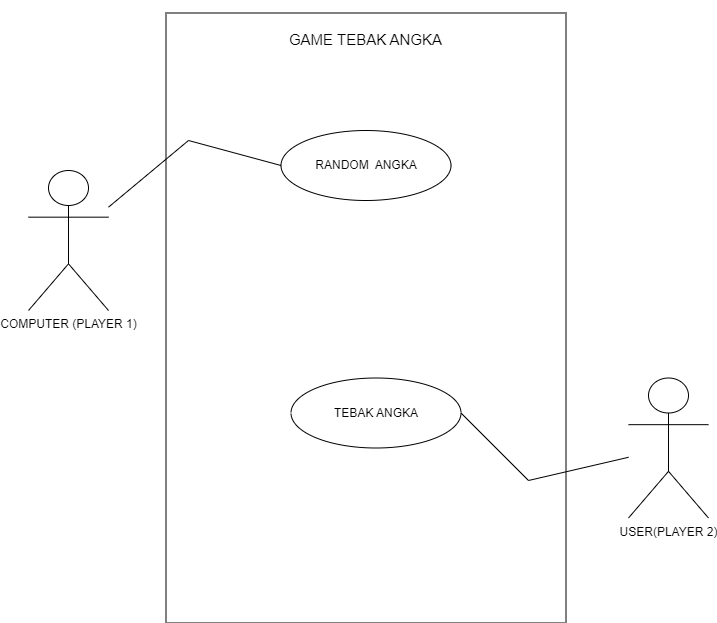

The diagram above was exported from draw.io. Its source (the exported page's mxGraphModel, read from the mxfile embedded in the PNG):
<mxGraphModel dx="1434" dy="782" grid="1" gridSize="10" guides="1" tooltips="1" connect="1" arrows="1" fold="1" page="1" pageScale="1" pageWidth="850" pageHeight="1100" math="0" shadow="0">
  <root>
    <mxCell id="0" />
    <mxCell id="1" parent="0" />
    <mxCell id="DY5FeQx_iu-h6vzCUG2P-2" value="" style="rounded=0;whiteSpace=wrap;html=1;rotation=90;" parent="1" vertex="1">
      <mxGeometry x="132.5" y="157.5" width="610" height="400" as="geometry" />
    </mxCell>
    <mxCell id="DY5FeQx_iu-h6vzCUG2P-3" value="COMPUTER (PLAYER 1)" style="shape=umlActor;verticalLabelPosition=bottom;verticalAlign=top;html=1;outlineConnect=0;" parent="1" vertex="1">
      <mxGeometry x="100" y="210" width="80" height="140" as="geometry" />
    </mxCell>
    <mxCell id="DY5FeQx_iu-h6vzCUG2P-5" value="USER(PLAYER 2)" style="shape=umlActor;verticalLabelPosition=bottom;verticalAlign=top;html=1;outlineConnect=0;" parent="1" vertex="1">
      <mxGeometry x="700" y="417.5" width="80" height="140" as="geometry" />
    </mxCell>
    <mxCell id="DY5FeQx_iu-h6vzCUG2P-7" value="RANDOM&amp;nbsp; ANGKA" style="ellipse;whiteSpace=wrap;html=1;" parent="1" vertex="1">
      <mxGeometry x="352.5" y="170" width="170" height="70" as="geometry" />
    </mxCell>
    <mxCell id="DY5FeQx_iu-h6vzCUG2P-8" value="TEBAK ANGKA" style="ellipse;whiteSpace=wrap;html=1;" parent="1" vertex="1">
      <mxGeometry x="362.5" y="417.5" width="170" height="70" as="geometry" />
    </mxCell>
    <mxCell id="DY5FeQx_iu-h6vzCUG2P-9" value="" style="endArrow=none;html=1;rounded=0;exitX=1;exitY=0.5;exitDx=0;exitDy=0;" parent="1" source="DY5FeQx_iu-h6vzCUG2P-8" target="DY5FeQx_iu-h6vzCUG2P-5" edge="1">
      <mxGeometry width="50" height="50" relative="1" as="geometry">
        <mxPoint x="400" y="430" as="sourcePoint" />
        <mxPoint x="450" y="380" as="targetPoint" />
        <Array as="points">
          <mxPoint x="600" y="520" />
        </Array>
      </mxGeometry>
    </mxCell>
    <mxCell id="DY5FeQx_iu-h6vzCUG2P-10" value="" style="endArrow=none;html=1;rounded=0;entryX=0;entryY=0.5;entryDx=0;entryDy=0;" parent="1" source="DY5FeQx_iu-h6vzCUG2P-3" target="DY5FeQx_iu-h6vzCUG2P-7" edge="1">
      <mxGeometry width="50" height="50" relative="1" as="geometry">
        <mxPoint x="400" y="430" as="sourcePoint" />
        <mxPoint x="450" y="380" as="targetPoint" />
        <Array as="points">
          <mxPoint x="260" y="180" />
        </Array>
      </mxGeometry>
    </mxCell>
    <mxCell id="DY5FeQx_iu-h6vzCUG2P-12" value="&lt;br style=&quot;font-size: 15px;&quot;&gt;GAME TEBAK ANGKA" style="text;html=1;strokeColor=none;fillColor=none;align=center;verticalAlign=middle;whiteSpace=wrap;rounded=0;fontSize=15;" parent="1" vertex="1">
      <mxGeometry x="275" y="40" width="325" height="60" as="geometry" />
    </mxCell>
  </root>
</mxGraphModel>